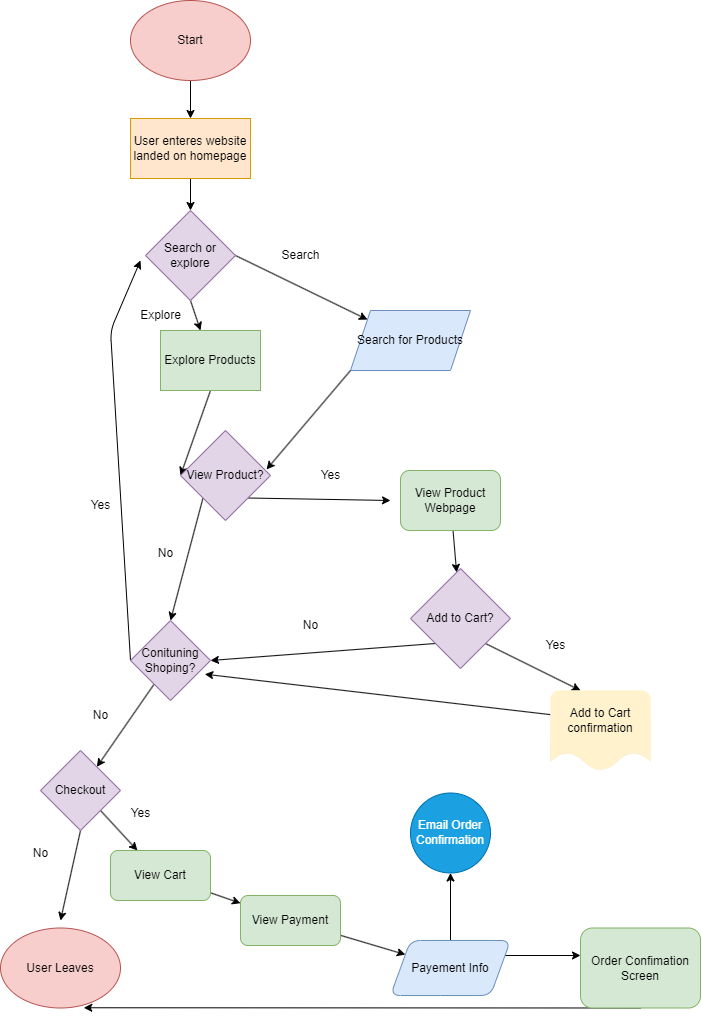

The diagram above was exported from draw.io. Its source (the exported page's mxGraphModel, read from the mxfile embedded in the PNG):
<mxGraphModel dx="857" dy="872" grid="1" gridSize="10" guides="1" tooltips="1" connect="1" arrows="1" fold="1" page="1" pageScale="1" pageWidth="850" pageHeight="1100" math="0" shadow="0">
  <root>
    <mxCell id="0" />
    <mxCell id="1" parent="0" />
    <mxCell id="4" value="" style="edgeStyle=none;html=1;" edge="1" parent="1" source="2" target="3">
      <mxGeometry relative="1" as="geometry" />
    </mxCell>
    <mxCell id="2" value="Start" style="ellipse;whiteSpace=wrap;html=1;fillColor=#f8cecc;strokeColor=#b85450;" vertex="1" parent="1">
      <mxGeometry x="190" y="40" width="120" height="80" as="geometry" />
    </mxCell>
    <mxCell id="6" value="" style="edgeStyle=none;html=1;exitX=1;exitY=0.5;exitDx=0;exitDy=0;" edge="1" parent="1" source="13" target="5">
      <mxGeometry relative="1" as="geometry" />
    </mxCell>
    <mxCell id="9" value="" style="edgeStyle=none;html=1;" edge="1" parent="1" source="3">
      <mxGeometry relative="1" as="geometry">
        <mxPoint x="250" y="250" as="targetPoint" />
      </mxGeometry>
    </mxCell>
    <mxCell id="3" value="User enteres website landed on homepage" style="whiteSpace=wrap;html=1;fillColor=#ffe6cc;strokeColor=#d79b00;" vertex="1" parent="1">
      <mxGeometry x="190" y="158" width="120" height="60" as="geometry" />
    </mxCell>
    <mxCell id="5" value="Search for Products" style="shape=parallelogram;perimeter=parallelogramPerimeter;whiteSpace=wrap;html=1;fixedSize=1;fillColor=#dae8fc;strokeColor=#6c8ebf;" vertex="1" parent="1">
      <mxGeometry x="410" y="350" width="120" height="60" as="geometry" />
    </mxCell>
    <mxCell id="7" value="Search" style="text;html=1;align=center;verticalAlign=middle;resizable=0;points=[];autosize=1;strokeColor=none;fillColor=none;" vertex="1" parent="1">
      <mxGeometry x="330" y="280" width="60" height="30" as="geometry" />
    </mxCell>
    <mxCell id="16" style="edgeStyle=none;html=1;exitX=0.5;exitY=1;exitDx=0;exitDy=0;entryX=0;entryY=0.5;entryDx=0;entryDy=0;" edge="1" parent="1" source="8" target="15">
      <mxGeometry relative="1" as="geometry" />
    </mxCell>
    <mxCell id="8" value="Explore Products" style="whiteSpace=wrap;html=1;fillColor=#d5e8d4;strokeColor=#82b366;" vertex="1" parent="1">
      <mxGeometry x="220" y="370" width="100" height="60" as="geometry" />
    </mxCell>
    <mxCell id="11" value="Explore" style="text;html=1;align=center;verticalAlign=middle;resizable=0;points=[];autosize=1;strokeColor=none;fillColor=none;" vertex="1" parent="1">
      <mxGeometry x="190" y="340" width="60" height="30" as="geometry" />
    </mxCell>
    <mxCell id="14" style="edgeStyle=none;html=1;exitX=0.5;exitY=1;exitDx=0;exitDy=0;" edge="1" parent="1" source="13" target="8">
      <mxGeometry relative="1" as="geometry" />
    </mxCell>
    <mxCell id="13" value="Search or explore" style="rhombus;whiteSpace=wrap;html=1;fillColor=#e1d5e7;strokeColor=#9673a6;" vertex="1" parent="1">
      <mxGeometry x="205" y="250" width="90" height="90" as="geometry" />
    </mxCell>
    <mxCell id="18" style="edgeStyle=none;html=1;exitX=0;exitY=1;exitDx=0;exitDy=0;" edge="1" parent="1" source="15">
      <mxGeometry relative="1" as="geometry">
        <mxPoint x="230" y="660" as="targetPoint" />
      </mxGeometry>
    </mxCell>
    <mxCell id="19" style="edgeStyle=none;html=1;exitX=1;exitY=1;exitDx=0;exitDy=0;" edge="1" parent="1" source="15">
      <mxGeometry relative="1" as="geometry">
        <mxPoint x="450" y="540" as="targetPoint" />
      </mxGeometry>
    </mxCell>
    <mxCell id="15" value="View Product?" style="rhombus;whiteSpace=wrap;html=1;fillColor=#e1d5e7;strokeColor=#9673a6;" vertex="1" parent="1">
      <mxGeometry x="240" y="470" width="90" height="90" as="geometry" />
    </mxCell>
    <mxCell id="17" style="edgeStyle=none;html=1;exitX=0;exitY=1;exitDx=0;exitDy=0;entryX=0.956;entryY=0.433;entryDx=0;entryDy=0;entryPerimeter=0;" edge="1" parent="1" source="5" target="15">
      <mxGeometry relative="1" as="geometry" />
    </mxCell>
    <mxCell id="23" value="" style="edgeStyle=none;html=1;" edge="1" parent="1" source="21" target="22">
      <mxGeometry relative="1" as="geometry" />
    </mxCell>
    <mxCell id="53" style="edgeStyle=none;html=1;exitX=0;exitY=0.5;exitDx=0;exitDy=0;" edge="1" parent="1" source="21">
      <mxGeometry relative="1" as="geometry">
        <mxPoint x="200" y="300" as="targetPoint" />
        <Array as="points">
          <mxPoint x="170" y="370" />
        </Array>
      </mxGeometry>
    </mxCell>
    <mxCell id="21" value="Conituning Shoping?" style="rhombus;whiteSpace=wrap;html=1;fillColor=#e1d5e7;strokeColor=#9673a6;" vertex="1" parent="1">
      <mxGeometry x="190" y="660" width="80" height="80" as="geometry" />
    </mxCell>
    <mxCell id="25" style="edgeStyle=none;html=1;exitX=0.5;exitY=1;exitDx=0;exitDy=0;" edge="1" parent="1" source="22">
      <mxGeometry relative="1" as="geometry">
        <mxPoint x="120" y="960" as="targetPoint" />
      </mxGeometry>
    </mxCell>
    <mxCell id="27" style="edgeStyle=none;html=1;exitX=1;exitY=1;exitDx=0;exitDy=0;" edge="1" parent="1" source="22" target="28">
      <mxGeometry relative="1" as="geometry">
        <mxPoint x="230" y="920" as="targetPoint" />
      </mxGeometry>
    </mxCell>
    <mxCell id="22" value="Checkout" style="rhombus;whiteSpace=wrap;html=1;fillColor=#e1d5e7;strokeColor=#9673a6;" vertex="1" parent="1">
      <mxGeometry x="100" y="790" width="80" height="80" as="geometry" />
    </mxCell>
    <mxCell id="24" value="No" style="text;html=1;align=center;verticalAlign=middle;resizable=0;points=[];autosize=1;strokeColor=none;fillColor=none;" vertex="1" parent="1">
      <mxGeometry x="140" y="740" width="40" height="30" as="geometry" />
    </mxCell>
    <mxCell id="26" value="User Leaves" style="ellipse;whiteSpace=wrap;html=1;fillColor=#f8cecc;strokeColor=#b85450;" vertex="1" parent="1">
      <mxGeometry x="60" y="967.5" width="120" height="80" as="geometry" />
    </mxCell>
    <mxCell id="31" value="" style="edgeStyle=none;html=1;" edge="1" parent="1" source="28" target="30">
      <mxGeometry relative="1" as="geometry" />
    </mxCell>
    <mxCell id="28" value="View Cart" style="rounded=1;whiteSpace=wrap;html=1;fillColor=#d5e8d4;strokeColor=#82b366;" vertex="1" parent="1">
      <mxGeometry x="170" y="890" width="100" height="50" as="geometry" />
    </mxCell>
    <mxCell id="29" value="Yes" style="text;html=1;align=center;verticalAlign=middle;resizable=0;points=[];autosize=1;strokeColor=none;fillColor=none;" vertex="1" parent="1">
      <mxGeometry x="180" y="838" width="40" height="30" as="geometry" />
    </mxCell>
    <mxCell id="33" value="" style="edgeStyle=none;html=1;" edge="1" parent="1" source="30" target="32">
      <mxGeometry relative="1" as="geometry" />
    </mxCell>
    <mxCell id="30" value="View Payment" style="rounded=1;whiteSpace=wrap;html=1;fillColor=#d5e8d4;strokeColor=#82b366;" vertex="1" parent="1">
      <mxGeometry x="300" y="935" width="100" height="50" as="geometry" />
    </mxCell>
    <mxCell id="35" value="" style="edgeStyle=none;html=1;" edge="1" parent="1" source="32" target="34">
      <mxGeometry relative="1" as="geometry" />
    </mxCell>
    <mxCell id="36" style="edgeStyle=none;html=1;exitX=1;exitY=0.25;exitDx=0;exitDy=0;" edge="1" parent="1" source="32">
      <mxGeometry relative="1" as="geometry">
        <mxPoint x="640" y="995" as="targetPoint" />
      </mxGeometry>
    </mxCell>
    <mxCell id="32" value="Payement Info" style="shape=parallelogram;perimeter=parallelogramPerimeter;whiteSpace=wrap;html=1;fixedSize=1;fillColor=#dae8fc;strokeColor=#6c8ebf;rounded=1;" vertex="1" parent="1">
      <mxGeometry x="450" y="980" width="120" height="55" as="geometry" />
    </mxCell>
    <mxCell id="34" value="Email Order Confirmation" style="ellipse;whiteSpace=wrap;html=1;fillColor=#1ba1e2;strokeColor=#006EAF;rounded=1;fontColor=#ffffff;" vertex="1" parent="1">
      <mxGeometry x="470" y="832.5" width="80" height="80" as="geometry" />
    </mxCell>
    <mxCell id="37" style="edgeStyle=none;html=1;exitX=0.5;exitY=1;exitDx=0;exitDy=0;entryX=0.694;entryY=0.997;entryDx=0;entryDy=0;entryPerimeter=0;" edge="1" parent="1" source="38" target="26">
      <mxGeometry relative="1" as="geometry" />
    </mxCell>
    <mxCell id="38" value="Order Confimation Screen" style="rounded=1;whiteSpace=wrap;html=1;fillColor=#d5e8d4;strokeColor=#82b366;" vertex="1" parent="1">
      <mxGeometry x="640" y="967.5" width="120" height="80" as="geometry" />
    </mxCell>
    <mxCell id="39" value="No" style="text;html=1;align=center;verticalAlign=middle;resizable=0;points=[];autosize=1;strokeColor=none;fillColor=none;" vertex="1" parent="1">
      <mxGeometry x="205" y="578" width="40" height="30" as="geometry" />
    </mxCell>
    <mxCell id="40" value="No" style="text;html=1;align=center;verticalAlign=middle;resizable=0;points=[];autosize=1;strokeColor=none;fillColor=none;" vertex="1" parent="1">
      <mxGeometry x="80" y="878" width="40" height="30" as="geometry" />
    </mxCell>
    <mxCell id="41" value="Yes" style="text;html=1;align=center;verticalAlign=middle;resizable=0;points=[];autosize=1;strokeColor=none;fillColor=none;" vertex="1" parent="1">
      <mxGeometry x="370" y="500" width="40" height="30" as="geometry" />
    </mxCell>
    <mxCell id="43" style="edgeStyle=none;html=1;exitX=0;exitY=1;exitDx=0;exitDy=0;entryX=1;entryY=0.5;entryDx=0;entryDy=0;" edge="1" parent="1" source="42" target="21">
      <mxGeometry relative="1" as="geometry" />
    </mxCell>
    <mxCell id="48" style="edgeStyle=none;html=1;exitX=1;exitY=1;exitDx=0;exitDy=0;" edge="1" parent="1" source="42">
      <mxGeometry relative="1" as="geometry">
        <mxPoint x="640" y="730" as="targetPoint" />
      </mxGeometry>
    </mxCell>
    <mxCell id="42" value="Add to Cart?" style="rhombus;whiteSpace=wrap;html=1;fillColor=#e1d5e7;strokeColor=#9673a6;" vertex="1" parent="1">
      <mxGeometry x="470" y="608" width="100" height="100" as="geometry" />
    </mxCell>
    <mxCell id="44" value="No" style="text;html=1;align=center;verticalAlign=middle;resizable=0;points=[];autosize=1;strokeColor=none;fillColor=none;" vertex="1" parent="1">
      <mxGeometry x="350" y="650" width="40" height="30" as="geometry" />
    </mxCell>
    <mxCell id="47" value="" style="edgeStyle=none;html=1;" edge="1" parent="1" source="45" target="42">
      <mxGeometry relative="1" as="geometry" />
    </mxCell>
    <mxCell id="45" value="View Product Webpage" style="rounded=1;whiteSpace=wrap;html=1;fillColor=#d5e8d4;strokeColor=#82b366;" vertex="1" parent="1">
      <mxGeometry x="460" y="510" width="100" height="60" as="geometry" />
    </mxCell>
    <mxCell id="49" value="Yes" style="text;html=1;align=center;verticalAlign=middle;resizable=0;points=[];autosize=1;strokeColor=none;fillColor=none;" vertex="1" parent="1">
      <mxGeometry x="595" y="670" width="40" height="30" as="geometry" />
    </mxCell>
    <mxCell id="50" value="" style="verticalLabelPosition=bottom;verticalAlign=top;html=1;shape=mxgraph.basic.wave2;dy=0.3;fillColor=#fff2cc;strokeColor=#d6b656;strokeWidth=0;" vertex="1" parent="1">
      <mxGeometry x="610" y="750" width="100" height="60" as="geometry" />
    </mxCell>
    <mxCell id="52" style="edgeStyle=none;html=1;entryX=0.929;entryY=0.671;entryDx=0;entryDy=0;entryPerimeter=0;" edge="1" parent="1" source="51" target="21">
      <mxGeometry relative="1" as="geometry" />
    </mxCell>
    <mxCell id="51" value="Add to Cart confirmation" style="rounded=1;whiteSpace=wrap;html=1;fillColor=#FFF2CC;strokeColor=#FFF2CC;strokeWidth=0;" vertex="1" parent="1">
      <mxGeometry x="610" y="730" width="100" height="60" as="geometry" />
    </mxCell>
    <mxCell id="54" value="Yes" style="text;html=1;align=center;verticalAlign=middle;resizable=0;points=[];autosize=1;strokeColor=none;fillColor=none;" vertex="1" parent="1">
      <mxGeometry x="140" y="530" width="40" height="30" as="geometry" />
    </mxCell>
  </root>
</mxGraphModel>